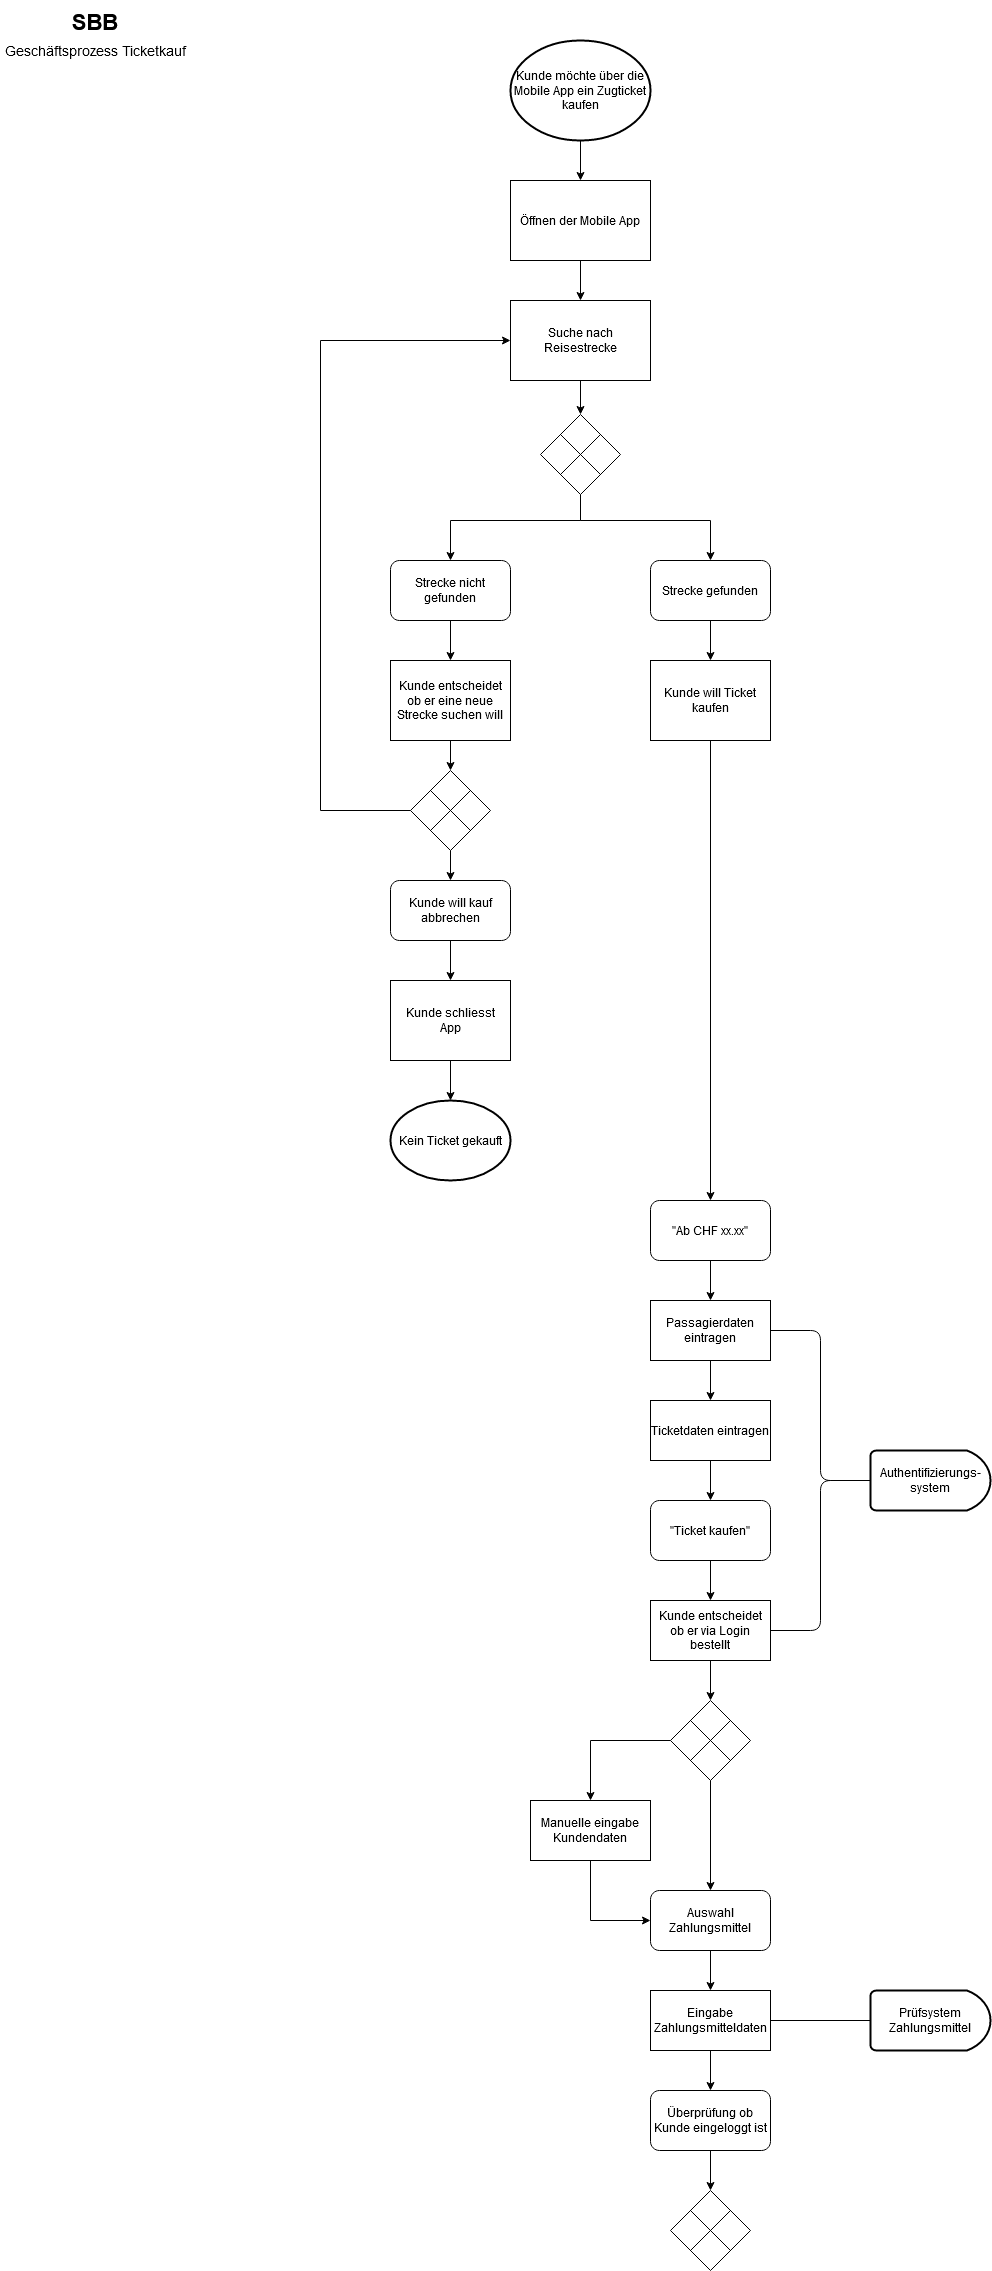

The diagram above was exported from draw.io. Its source (the exported page's mxGraphModel, read from the mxfile embedded in the PNG):
<mxGraphModel dx="1344" dy="803" grid="1" gridSize="10" guides="1" tooltips="1" connect="1" arrows="1" fold="1" page="1" pageScale="1" pageWidth="1169" pageHeight="827" math="0" shadow="0">
  <root>
    <mxCell id="0" />
    <mxCell id="1" parent="0" />
    <mxCell id="56uvlvMgf9B0hfo3b7rb-6" style="edgeStyle=orthogonalEdgeStyle;rounded=0;orthogonalLoop=1;jettySize=auto;html=1;entryX=0.5;entryY=0;entryDx=0;entryDy=0;" parent="1" edge="1">
      <mxGeometry relative="1" as="geometry">
        <mxPoint x="580" y="140" as="sourcePoint" />
        <mxPoint x="580" y="180" as="targetPoint" />
      </mxGeometry>
    </mxCell>
    <mxCell id="56uvlvMgf9B0hfo3b7rb-7" style="edgeStyle=orthogonalEdgeStyle;rounded=0;orthogonalLoop=1;jettySize=auto;html=1;entryX=0.5;entryY=0;entryDx=0;entryDy=0;" parent="1" edge="1">
      <mxGeometry relative="1" as="geometry">
        <mxPoint x="580" y="300" as="targetPoint" />
        <mxPoint x="580" y="260" as="sourcePoint" />
      </mxGeometry>
    </mxCell>
    <mxCell id="56uvlvMgf9B0hfo3b7rb-9" style="edgeStyle=orthogonalEdgeStyle;rounded=0;orthogonalLoop=1;jettySize=auto;html=1;entryX=0.5;entryY=0;entryDx=0;entryDy=0;" parent="1" target="56uvlvMgf9B0hfo3b7rb-8" edge="1">
      <mxGeometry relative="1" as="geometry">
        <mxPoint x="580" y="380" as="sourcePoint" />
      </mxGeometry>
    </mxCell>
    <mxCell id="56uvlvMgf9B0hfo3b7rb-12" style="edgeStyle=orthogonalEdgeStyle;rounded=0;orthogonalLoop=1;jettySize=auto;html=1;entryX=0.5;entryY=0;entryDx=0;entryDy=0;" parent="1" source="56uvlvMgf9B0hfo3b7rb-8" edge="1">
      <mxGeometry relative="1" as="geometry">
        <mxPoint x="450" y="560" as="targetPoint" />
        <Array as="points">
          <mxPoint x="580" y="520" />
          <mxPoint x="450" y="520" />
        </Array>
      </mxGeometry>
    </mxCell>
    <mxCell id="56uvlvMgf9B0hfo3b7rb-13" style="edgeStyle=orthogonalEdgeStyle;rounded=0;orthogonalLoop=1;jettySize=auto;html=1;entryX=0.5;entryY=0;entryDx=0;entryDy=0;" parent="1" source="56uvlvMgf9B0hfo3b7rb-8" edge="1">
      <mxGeometry relative="1" as="geometry">
        <mxPoint x="710" y="560" as="targetPoint" />
        <Array as="points">
          <mxPoint x="580" y="520" />
          <mxPoint x="710" y="520" />
        </Array>
      </mxGeometry>
    </mxCell>
    <mxCell id="56uvlvMgf9B0hfo3b7rb-20" style="edgeStyle=orthogonalEdgeStyle;rounded=0;orthogonalLoop=1;jettySize=auto;html=1;" parent="1" source="56uvlvMgf9B0hfo3b7rb-17" edge="1">
      <mxGeometry relative="1" as="geometry">
        <mxPoint x="450" y="660" as="targetPoint" />
      </mxGeometry>
    </mxCell>
    <mxCell id="56uvlvMgf9B0hfo3b7rb-17" value="Strecke nicht gefunden" style="rounded=1;whiteSpace=wrap;html=1;" parent="1" vertex="1">
      <mxGeometry x="390" y="560" width="120" height="60" as="geometry" />
    </mxCell>
    <mxCell id="56uvlvMgf9B0hfo3b7rb-22" style="edgeStyle=orthogonalEdgeStyle;rounded=0;orthogonalLoop=1;jettySize=auto;html=1;entryX=0.5;entryY=0;entryDx=0;entryDy=0;" parent="1" source="56uvlvMgf9B0hfo3b7rb-18" edge="1">
      <mxGeometry relative="1" as="geometry">
        <mxPoint x="710" y="660" as="targetPoint" />
      </mxGeometry>
    </mxCell>
    <mxCell id="56uvlvMgf9B0hfo3b7rb-18" value="Strecke gefunden" style="rounded=1;whiteSpace=wrap;html=1;" parent="1" vertex="1">
      <mxGeometry x="650" y="560" width="120" height="60" as="geometry" />
    </mxCell>
    <mxCell id="56uvlvMgf9B0hfo3b7rb-28" style="edgeStyle=orthogonalEdgeStyle;rounded=0;orthogonalLoop=1;jettySize=auto;html=1;" parent="1" edge="1">
      <mxGeometry relative="1" as="geometry">
        <mxPoint x="450" y="770" as="targetPoint" />
        <mxPoint x="450" y="740" as="sourcePoint" />
      </mxGeometry>
    </mxCell>
    <mxCell id="56uvlvMgf9B0hfo3b7rb-39" style="edgeStyle=orthogonalEdgeStyle;rounded=0;orthogonalLoop=1;jettySize=auto;html=1;entryX=0.5;entryY=0;entryDx=0;entryDy=0;" parent="1" target="56uvlvMgf9B0hfo3b7rb-38" edge="1">
      <mxGeometry relative="1" as="geometry">
        <mxPoint x="710" y="740" as="sourcePoint" />
      </mxGeometry>
    </mxCell>
    <mxCell id="56uvlvMgf9B0hfo3b7rb-23" value="" style="group" parent="1" vertex="1" connectable="0">
      <mxGeometry x="540" y="414" width="80" height="80" as="geometry" />
    </mxCell>
    <mxCell id="56uvlvMgf9B0hfo3b7rb-8" value="" style="rhombus;whiteSpace=wrap;html=1;" parent="56uvlvMgf9B0hfo3b7rb-23" vertex="1">
      <mxGeometry width="80" height="80" as="geometry" />
    </mxCell>
    <mxCell id="56uvlvMgf9B0hfo3b7rb-15" value="" style="endArrow=none;html=1;exitX=0;exitY=1;exitDx=0;exitDy=0;entryX=1;entryY=0;entryDx=0;entryDy=0;" parent="56uvlvMgf9B0hfo3b7rb-23" source="56uvlvMgf9B0hfo3b7rb-8" target="56uvlvMgf9B0hfo3b7rb-8" edge="1">
      <mxGeometry width="50" height="50" relative="1" as="geometry">
        <mxPoint x="15" y="65" as="sourcePoint" />
        <mxPoint x="65" y="15" as="targetPoint" />
      </mxGeometry>
    </mxCell>
    <mxCell id="56uvlvMgf9B0hfo3b7rb-16" value="" style="endArrow=none;html=1;entryX=1;entryY=1;entryDx=0;entryDy=0;exitX=0;exitY=0;exitDx=0;exitDy=0;" parent="56uvlvMgf9B0hfo3b7rb-23" source="56uvlvMgf9B0hfo3b7rb-8" target="56uvlvMgf9B0hfo3b7rb-8" edge="1">
      <mxGeometry width="50" height="50" relative="1" as="geometry">
        <mxPoint x="-100" y="56" as="sourcePoint" />
        <mxPoint x="-50" y="6" as="targetPoint" />
      </mxGeometry>
    </mxCell>
    <mxCell id="56uvlvMgf9B0hfo3b7rb-24" value="" style="group" parent="1" vertex="1" connectable="0">
      <mxGeometry x="410" y="770" width="80" height="80" as="geometry" />
    </mxCell>
    <mxCell id="56uvlvMgf9B0hfo3b7rb-25" value="" style="rhombus;whiteSpace=wrap;html=1;" parent="56uvlvMgf9B0hfo3b7rb-24" vertex="1">
      <mxGeometry width="80" height="80" as="geometry" />
    </mxCell>
    <mxCell id="56uvlvMgf9B0hfo3b7rb-26" value="" style="endArrow=none;html=1;exitX=0;exitY=1;exitDx=0;exitDy=0;entryX=1;entryY=0;entryDx=0;entryDy=0;" parent="56uvlvMgf9B0hfo3b7rb-24" source="56uvlvMgf9B0hfo3b7rb-25" target="56uvlvMgf9B0hfo3b7rb-25" edge="1">
      <mxGeometry width="50" height="50" relative="1" as="geometry">
        <mxPoint x="15" y="65" as="sourcePoint" />
        <mxPoint x="65" y="15" as="targetPoint" />
      </mxGeometry>
    </mxCell>
    <mxCell id="56uvlvMgf9B0hfo3b7rb-27" value="" style="endArrow=none;html=1;entryX=1;entryY=1;entryDx=0;entryDy=0;exitX=0;exitY=0;exitDx=0;exitDy=0;" parent="56uvlvMgf9B0hfo3b7rb-24" source="56uvlvMgf9B0hfo3b7rb-25" target="56uvlvMgf9B0hfo3b7rb-25" edge="1">
      <mxGeometry width="50" height="50" relative="1" as="geometry">
        <mxPoint x="-100" y="56" as="sourcePoint" />
        <mxPoint x="-50" y="6" as="targetPoint" />
      </mxGeometry>
    </mxCell>
    <mxCell id="56uvlvMgf9B0hfo3b7rb-33" style="edgeStyle=orthogonalEdgeStyle;rounded=0;orthogonalLoop=1;jettySize=auto;html=1;entryX=0.5;entryY=0;entryDx=0;entryDy=0;" parent="1" source="56uvlvMgf9B0hfo3b7rb-30" target="56uvlvMgf9B0hfo3b7rb-47" edge="1">
      <mxGeometry relative="1" as="geometry">
        <mxPoint x="450" y="970" as="targetPoint" />
      </mxGeometry>
    </mxCell>
    <mxCell id="56uvlvMgf9B0hfo3b7rb-30" value="Kunde will kauf abbrechen" style="rounded=1;whiteSpace=wrap;html=1;" parent="1" vertex="1">
      <mxGeometry x="390" y="880" width="120" height="60" as="geometry" />
    </mxCell>
    <mxCell id="56uvlvMgf9B0hfo3b7rb-31" style="edgeStyle=orthogonalEdgeStyle;rounded=0;orthogonalLoop=1;jettySize=auto;html=1;entryX=0.5;entryY=0;entryDx=0;entryDy=0;" parent="1" source="56uvlvMgf9B0hfo3b7rb-25" target="56uvlvMgf9B0hfo3b7rb-30" edge="1">
      <mxGeometry relative="1" as="geometry" />
    </mxCell>
    <mxCell id="56uvlvMgf9B0hfo3b7rb-35" style="edgeStyle=orthogonalEdgeStyle;rounded=0;orthogonalLoop=1;jettySize=auto;html=1;entryX=0.5;entryY=0;entryDx=0;entryDy=0;entryPerimeter=0;" parent="1" target="56uvlvMgf9B0hfo3b7rb-49" edge="1">
      <mxGeometry relative="1" as="geometry">
        <mxPoint x="450" y="1050" as="sourcePoint" />
        <mxPoint x="450" y="1090" as="targetPoint" />
      </mxGeometry>
    </mxCell>
    <mxCell id="56uvlvMgf9B0hfo3b7rb-37" style="edgeStyle=orthogonalEdgeStyle;rounded=0;orthogonalLoop=1;jettySize=auto;html=1;" parent="1" source="56uvlvMgf9B0hfo3b7rb-25" target="56uvlvMgf9B0hfo3b7rb-44" edge="1">
      <mxGeometry relative="1" as="geometry">
        <mxPoint x="480" y="340" as="targetPoint" />
        <Array as="points">
          <mxPoint x="320" y="810" />
          <mxPoint x="320" y="340" />
        </Array>
      </mxGeometry>
    </mxCell>
    <mxCell id="56uvlvMgf9B0hfo3b7rb-55" style="edgeStyle=orthogonalEdgeStyle;rounded=0;orthogonalLoop=1;jettySize=auto;html=1;" parent="1" source="56uvlvMgf9B0hfo3b7rb-38" edge="1">
      <mxGeometry relative="1" as="geometry">
        <mxPoint x="710" y="1300" as="targetPoint" />
      </mxGeometry>
    </mxCell>
    <mxCell id="56uvlvMgf9B0hfo3b7rb-38" value="&quot;Ab CHF xx.xx&quot;" style="rounded=1;whiteSpace=wrap;html=1;" parent="1" vertex="1">
      <mxGeometry x="650" y="1200" width="120" height="60" as="geometry" />
    </mxCell>
    <mxCell id="56uvlvMgf9B0hfo3b7rb-43" value="Öffnen der Mobile App" style="rounded=0;whiteSpace=wrap;html=1;" parent="1" vertex="1">
      <mxGeometry x="510" y="180" width="140" height="80" as="geometry" />
    </mxCell>
    <mxCell id="56uvlvMgf9B0hfo3b7rb-44" value="Suche nach Reisestrecke" style="rounded=0;whiteSpace=wrap;html=1;" parent="1" vertex="1">
      <mxGeometry x="510" y="300" width="140" height="80" as="geometry" />
    </mxCell>
    <mxCell id="56uvlvMgf9B0hfo3b7rb-45" value="Kunde möchte über die Mobile App ein Zugticket kaufen" style="strokeWidth=2;html=1;shape=mxgraph.flowchart.start_1;whiteSpace=wrap;" parent="1" vertex="1">
      <mxGeometry x="510" y="40" width="140" height="100" as="geometry" />
    </mxCell>
    <mxCell id="56uvlvMgf9B0hfo3b7rb-46" value="Kunde entscheidet ob er eine neue Strecke suchen will" style="rounded=0;whiteSpace=wrap;html=1;" parent="1" vertex="1">
      <mxGeometry x="390" y="660" width="120" height="80" as="geometry" />
    </mxCell>
    <mxCell id="56uvlvMgf9B0hfo3b7rb-47" value="&lt;div&gt;Kunde schliesst&lt;/div&gt;&lt;div&gt;App&lt;/div&gt;" style="rounded=0;whiteSpace=wrap;html=1;" parent="1" vertex="1">
      <mxGeometry x="390" y="980" width="120" height="80" as="geometry" />
    </mxCell>
    <mxCell id="56uvlvMgf9B0hfo3b7rb-48" value="Kunde will Ticket kaufen" style="rounded=0;whiteSpace=wrap;html=1;" parent="1" vertex="1">
      <mxGeometry x="650" y="660" width="120" height="80" as="geometry" />
    </mxCell>
    <mxCell id="56uvlvMgf9B0hfo3b7rb-49" value="Kein Ticket gekauft" style="strokeWidth=2;html=1;shape=mxgraph.flowchart.start_1;whiteSpace=wrap;" parent="1" vertex="1">
      <mxGeometry x="390" y="1100" width="120" height="80" as="geometry" />
    </mxCell>
    <mxCell id="56uvlvMgf9B0hfo3b7rb-65" style="edgeStyle=orthogonalEdgeStyle;rounded=0;orthogonalLoop=1;jettySize=auto;html=1;" parent="1" source="56uvlvMgf9B0hfo3b7rb-57" target="56uvlvMgf9B0hfo3b7rb-63" edge="1">
      <mxGeometry relative="1" as="geometry" />
    </mxCell>
    <mxCell id="56uvlvMgf9B0hfo3b7rb-57" value="Passagierdaten eintragen" style="rounded=0;whiteSpace=wrap;html=1;" parent="1" vertex="1">
      <mxGeometry x="650" y="1300" width="120" height="60" as="geometry" />
    </mxCell>
    <mxCell id="56uvlvMgf9B0hfo3b7rb-66" style="edgeStyle=orthogonalEdgeStyle;rounded=0;orthogonalLoop=1;jettySize=auto;html=1;entryX=0.5;entryY=0;entryDx=0;entryDy=0;" parent="1" source="56uvlvMgf9B0hfo3b7rb-63" target="56uvlvMgf9B0hfo3b7rb-64" edge="1">
      <mxGeometry relative="1" as="geometry" />
    </mxCell>
    <mxCell id="56uvlvMgf9B0hfo3b7rb-63" value="Ticketdaten eintragen" style="rounded=0;whiteSpace=wrap;html=1;" parent="1" vertex="1">
      <mxGeometry x="650" y="1400" width="120" height="60" as="geometry" />
    </mxCell>
    <mxCell id="56uvlvMgf9B0hfo3b7rb-71" style="edgeStyle=orthogonalEdgeStyle;rounded=0;orthogonalLoop=1;jettySize=auto;html=1;entryX=0.5;entryY=0;entryDx=0;entryDy=0;" parent="1" source="56uvlvMgf9B0hfo3b7rb-64" edge="1">
      <mxGeometry relative="1" as="geometry">
        <mxPoint x="710" y="1600" as="targetPoint" />
      </mxGeometry>
    </mxCell>
    <mxCell id="56uvlvMgf9B0hfo3b7rb-64" value="&quot;Ticket kaufen&quot;" style="rounded=1;whiteSpace=wrap;html=1;" parent="1" vertex="1">
      <mxGeometry x="650" y="1500" width="120" height="60" as="geometry" />
    </mxCell>
    <mxCell id="56uvlvMgf9B0hfo3b7rb-78" style="edgeStyle=orthogonalEdgeStyle;rounded=0;orthogonalLoop=1;jettySize=auto;html=1;entryX=0.5;entryY=0;entryDx=0;entryDy=0;" parent="1" source="56uvlvMgf9B0hfo3b7rb-72" target="56uvlvMgf9B0hfo3b7rb-74" edge="1">
      <mxGeometry relative="1" as="geometry" />
    </mxCell>
    <mxCell id="56uvlvMgf9B0hfo3b7rb-72" value="Kunde entscheidet ob er via Login bestellt" style="rounded=0;whiteSpace=wrap;html=1;" parent="1" vertex="1">
      <mxGeometry x="650" y="1600" width="120" height="60" as="geometry" />
    </mxCell>
    <mxCell id="56uvlvMgf9B0hfo3b7rb-73" value="" style="group" parent="1" vertex="1" connectable="0">
      <mxGeometry x="670" y="1700" width="80" height="80" as="geometry" />
    </mxCell>
    <mxCell id="56uvlvMgf9B0hfo3b7rb-74" value="" style="rhombus;whiteSpace=wrap;html=1;" parent="56uvlvMgf9B0hfo3b7rb-73" vertex="1">
      <mxGeometry width="80" height="80" as="geometry" />
    </mxCell>
    <mxCell id="56uvlvMgf9B0hfo3b7rb-75" value="" style="endArrow=none;html=1;exitX=0;exitY=1;exitDx=0;exitDy=0;entryX=1;entryY=0;entryDx=0;entryDy=0;" parent="56uvlvMgf9B0hfo3b7rb-73" source="56uvlvMgf9B0hfo3b7rb-74" target="56uvlvMgf9B0hfo3b7rb-74" edge="1">
      <mxGeometry width="50" height="50" relative="1" as="geometry">
        <mxPoint x="15" y="65" as="sourcePoint" />
        <mxPoint x="65" y="15" as="targetPoint" />
      </mxGeometry>
    </mxCell>
    <mxCell id="56uvlvMgf9B0hfo3b7rb-76" value="" style="endArrow=none;html=1;entryX=1;entryY=1;entryDx=0;entryDy=0;exitX=0;exitY=0;exitDx=0;exitDy=0;" parent="56uvlvMgf9B0hfo3b7rb-73" source="56uvlvMgf9B0hfo3b7rb-74" target="56uvlvMgf9B0hfo3b7rb-74" edge="1">
      <mxGeometry width="50" height="50" relative="1" as="geometry">
        <mxPoint x="-100" y="56" as="sourcePoint" />
        <mxPoint x="-50" y="6" as="targetPoint" />
      </mxGeometry>
    </mxCell>
    <mxCell id="56uvlvMgf9B0hfo3b7rb-83" style="edgeStyle=orthogonalEdgeStyle;rounded=0;orthogonalLoop=1;jettySize=auto;html=1;entryX=0;entryY=0.5;entryDx=0;entryDy=0;exitX=0.5;exitY=1;exitDx=0;exitDy=0;" parent="1" edge="1">
      <mxGeometry relative="1" as="geometry">
        <mxPoint x="590" y="1850" as="sourcePoint" />
        <mxPoint x="650" y="1920" as="targetPoint" />
        <Array as="points">
          <mxPoint x="590" y="1920" />
        </Array>
      </mxGeometry>
    </mxCell>
    <mxCell id="56uvlvMgf9B0hfo3b7rb-81" style="edgeStyle=orthogonalEdgeStyle;rounded=0;orthogonalLoop=1;jettySize=auto;html=1;" parent="1" source="56uvlvMgf9B0hfo3b7rb-74" target="56uvlvMgf9B0hfo3b7rb-92" edge="1">
      <mxGeometry relative="1" as="geometry">
        <mxPoint x="710" y="1890" as="targetPoint" />
      </mxGeometry>
    </mxCell>
    <mxCell id="56uvlvMgf9B0hfo3b7rb-82" style="edgeStyle=orthogonalEdgeStyle;rounded=0;orthogonalLoop=1;jettySize=auto;html=1;entryX=0.5;entryY=0;entryDx=0;entryDy=0;" parent="1" source="56uvlvMgf9B0hfo3b7rb-74" target="fS440MAYFoiuYxZXT0lj-2" edge="1">
      <mxGeometry relative="1" as="geometry">
        <mxPoint x="590" y="1790" as="targetPoint" />
      </mxGeometry>
    </mxCell>
    <mxCell id="56uvlvMgf9B0hfo3b7rb-84" value="Authentifizierungs-system" style="strokeWidth=2;html=1;shape=mxgraph.flowchart.delay;whiteSpace=wrap;" parent="1" vertex="1">
      <mxGeometry x="870" y="1450" width="120" height="60" as="geometry" />
    </mxCell>
    <mxCell id="56uvlvMgf9B0hfo3b7rb-87" value="&lt;div style=&quot;font-size: 22px&quot;&gt;&lt;font style=&quot;font-size: 22px&quot;&gt;&lt;b&gt;&lt;font style=&quot;font-size: 22px&quot;&gt;SBB&lt;/font&gt;&lt;/b&gt;&lt;br&gt;&lt;/font&gt;&lt;/div&gt;&lt;div style=&quot;font-size: 22px&quot;&gt;&lt;font style=&quot;font-size: 14px&quot;&gt;Geschäftsprozess Ticketkauf&lt;/font&gt;&lt;/div&gt;" style="text;html=1;strokeColor=none;fillColor=none;align=center;verticalAlign=middle;whiteSpace=wrap;rounded=0;labelBorderColor=none;spacing=0;spacingTop=0;" parent="1" vertex="1">
      <mxGeometry width="190" height="70" as="geometry" />
    </mxCell>
    <mxCell id="56uvlvMgf9B0hfo3b7rb-88" value="Prüfsystem Zahlungsmittel" style="strokeWidth=2;html=1;shape=mxgraph.flowchart.delay;whiteSpace=wrap;" parent="1" vertex="1">
      <mxGeometry x="870" y="1990" width="120" height="60" as="geometry" />
    </mxCell>
    <mxCell id="56uvlvMgf9B0hfo3b7rb-91" value="" style="endArrow=none;html=1;entryX=1;entryY=0.5;entryDx=0;entryDy=0;exitX=0;exitY=0.5;exitDx=0;exitDy=0;exitPerimeter=0;" parent="1" source="56uvlvMgf9B0hfo3b7rb-84" target="56uvlvMgf9B0hfo3b7rb-72" edge="1">
      <mxGeometry width="50" height="50" relative="1" as="geometry">
        <mxPoint x="510" y="1970" as="sourcePoint" />
        <mxPoint x="560" y="1920" as="targetPoint" />
        <Array as="points">
          <mxPoint x="820" y="1480" />
          <mxPoint x="820" y="1630" />
        </Array>
      </mxGeometry>
    </mxCell>
    <mxCell id="56uvlvMgf9B0hfo3b7rb-95" style="edgeStyle=none;rounded=0;orthogonalLoop=1;jettySize=auto;html=1;entryX=0.5;entryY=0;entryDx=0;entryDy=0;" parent="1" source="56uvlvMgf9B0hfo3b7rb-92" edge="1">
      <mxGeometry relative="1" as="geometry">
        <mxPoint x="710" y="1990" as="targetPoint" />
      </mxGeometry>
    </mxCell>
    <mxCell id="56uvlvMgf9B0hfo3b7rb-92" value="Auswahl Zahlungsmittel" style="rounded=1;whiteSpace=wrap;html=1;" parent="1" vertex="1">
      <mxGeometry x="650" y="1890" width="120" height="60" as="geometry" />
    </mxCell>
    <mxCell id="56uvlvMgf9B0hfo3b7rb-96" value="" style="endArrow=none;html=1;exitX=1;exitY=0.5;exitDx=0;exitDy=0;entryX=0;entryY=0.5;entryDx=0;entryDy=0;entryPerimeter=0;" parent="1" target="56uvlvMgf9B0hfo3b7rb-88" edge="1">
      <mxGeometry width="50" height="50" relative="1" as="geometry">
        <mxPoint x="770" y="2020" as="sourcePoint" />
        <mxPoint x="560" y="1880" as="targetPoint" />
      </mxGeometry>
    </mxCell>
    <mxCell id="fS440MAYFoiuYxZXT0lj-1" value="" style="endArrow=none;html=1;exitX=1;exitY=0.5;exitDx=0;exitDy=0;entryX=0;entryY=0.5;entryDx=0;entryDy=0;entryPerimeter=0;" edge="1" parent="1" source="56uvlvMgf9B0hfo3b7rb-57" target="56uvlvMgf9B0hfo3b7rb-84">
      <mxGeometry width="50" height="50" relative="1" as="geometry">
        <mxPoint x="560" y="1610" as="sourcePoint" />
        <mxPoint x="610" y="1560" as="targetPoint" />
        <Array as="points">
          <mxPoint x="820" y="1330" />
          <mxPoint x="820" y="1480" />
        </Array>
      </mxGeometry>
    </mxCell>
    <mxCell id="fS440MAYFoiuYxZXT0lj-2" value="Manuelle eingabe Kundendaten" style="rounded=0;whiteSpace=wrap;html=1;" vertex="1" parent="1">
      <mxGeometry x="530" y="1800" width="120" height="60" as="geometry" />
    </mxCell>
    <mxCell id="fS440MAYFoiuYxZXT0lj-6" style="edgeStyle=none;rounded=0;orthogonalLoop=1;jettySize=auto;html=1;entryX=0.5;entryY=0;entryDx=0;entryDy=0;" edge="1" parent="1" source="fS440MAYFoiuYxZXT0lj-4" target="fS440MAYFoiuYxZXT0lj-5">
      <mxGeometry relative="1" as="geometry" />
    </mxCell>
    <mxCell id="fS440MAYFoiuYxZXT0lj-4" value="Eingabe Zahlungsmitteldaten" style="rounded=0;whiteSpace=wrap;html=1;" vertex="1" parent="1">
      <mxGeometry x="650" y="1990" width="120" height="60" as="geometry" />
    </mxCell>
    <mxCell id="fS440MAYFoiuYxZXT0lj-11" style="edgeStyle=none;rounded=0;orthogonalLoop=1;jettySize=auto;html=1;" edge="1" parent="1" source="fS440MAYFoiuYxZXT0lj-5">
      <mxGeometry relative="1" as="geometry">
        <mxPoint x="710" y="2190" as="targetPoint" />
      </mxGeometry>
    </mxCell>
    <mxCell id="fS440MAYFoiuYxZXT0lj-5" value="Überprüfung ob Kunde eingeloggt ist" style="rounded=1;whiteSpace=wrap;html=1;" vertex="1" parent="1">
      <mxGeometry x="650" y="2090" width="120" height="60" as="geometry" />
    </mxCell>
    <mxCell id="fS440MAYFoiuYxZXT0lj-7" value="" style="group" vertex="1" connectable="0" parent="1">
      <mxGeometry x="670" y="2190" width="80" height="80" as="geometry" />
    </mxCell>
    <mxCell id="fS440MAYFoiuYxZXT0lj-8" value="" style="rhombus;whiteSpace=wrap;html=1;" vertex="1" parent="fS440MAYFoiuYxZXT0lj-7">
      <mxGeometry width="80" height="80" as="geometry" />
    </mxCell>
    <mxCell id="fS440MAYFoiuYxZXT0lj-9" value="" style="endArrow=none;html=1;exitX=0;exitY=1;exitDx=0;exitDy=0;entryX=1;entryY=0;entryDx=0;entryDy=0;" edge="1" parent="fS440MAYFoiuYxZXT0lj-7" source="fS440MAYFoiuYxZXT0lj-8" target="fS440MAYFoiuYxZXT0lj-8">
      <mxGeometry width="50" height="50" relative="1" as="geometry">
        <mxPoint x="15" y="65" as="sourcePoint" />
        <mxPoint x="65" y="15" as="targetPoint" />
      </mxGeometry>
    </mxCell>
    <mxCell id="fS440MAYFoiuYxZXT0lj-10" value="" style="endArrow=none;html=1;entryX=1;entryY=1;entryDx=0;entryDy=0;exitX=0;exitY=0;exitDx=0;exitDy=0;" edge="1" parent="fS440MAYFoiuYxZXT0lj-7" source="fS440MAYFoiuYxZXT0lj-8" target="fS440MAYFoiuYxZXT0lj-8">
      <mxGeometry width="50" height="50" relative="1" as="geometry">
        <mxPoint x="-100" y="56" as="sourcePoint" />
        <mxPoint x="-50" y="6" as="targetPoint" />
      </mxGeometry>
    </mxCell>
  </root>
</mxGraphModel>